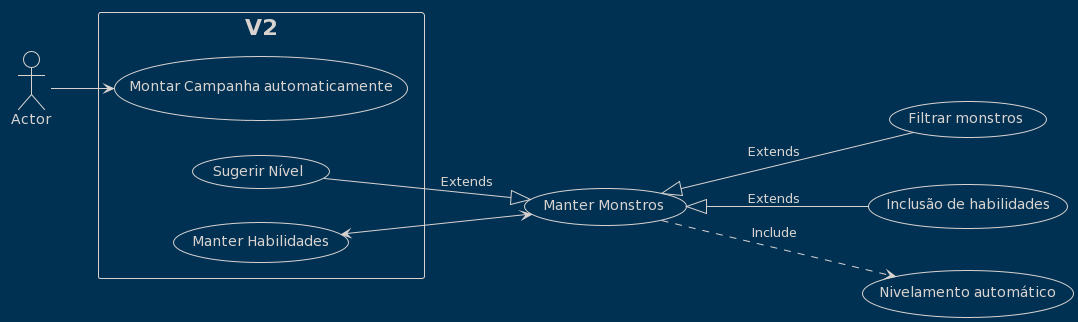

The diagram above was rendered by PlantUML. Its source (embedded in the PNG):
@startuml
!theme blueprint
left to right direction

actor "Actor"

(Manter Monstros) <|--- (Filtrar monstros) : Extends
(Manter Monstros) <|--- (Inclusão de habilidades) : Extends
(Manter Monstros) ...> (Nivelamento automático) : Include

rectangle V2 {
Actor --> (Montar Campanha automaticamente)
(Sugerir Nível) --|> (Manter Monstros) : Extends
(Manter Habilidades) <--> (Manter Monstros)
}
@enduml